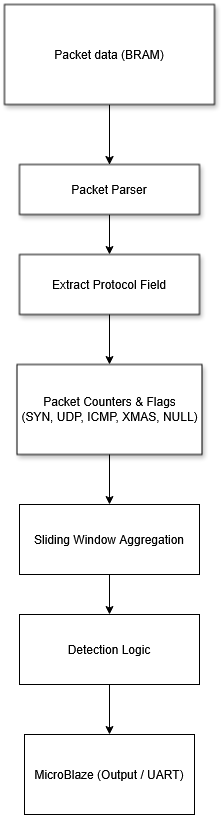

The diagram above was exported from draw.io. Its source (the exported page's mxGraphModel, read from the mxfile embedded in the PNG):
<mxGraphModel dx="2054" dy="1161" grid="1" gridSize="10" guides="1" tooltips="1" connect="1" arrows="1" fold="1" page="1" pageScale="1" pageWidth="850" pageHeight="1100" math="0" shadow="0" adaptiveColors="auto">
  <root>
    <mxCell id="0" />
    <mxCell id="1" parent="0" />
    <mxCell id="2YQpIg8bk2Bdq990JmrB-9" edge="1" parent="1" source="2YQpIg8bk2Bdq990JmrB-1" style="edgeStyle=orthogonalEdgeStyle;rounded=1;orthogonalLoop=1;jettySize=auto;html=1;" target="2YQpIg8bk2Bdq990JmrB-8" value="">
      <mxGeometry relative="1" as="geometry" />
    </mxCell>
    <mxCell id="2YQpIg8bk2Bdq990JmrB-1" parent="1" style="rounded=0;whiteSpace=wrap;html=1;shadow=1;glass=0;" value="Packet data (BRAM)" vertex="1">
      <mxGeometry height="100" width="210" x="305" y="30" as="geometry" />
    </mxCell>
    <mxCell id="2YQpIg8bk2Bdq990JmrB-11" edge="1" parent="1" source="2YQpIg8bk2Bdq990JmrB-8" style="edgeStyle=orthogonalEdgeStyle;rounded=1;orthogonalLoop=1;jettySize=auto;html=1;" target="2YQpIg8bk2Bdq990JmrB-10" value="">
      <mxGeometry relative="1" as="geometry" />
    </mxCell>
    <mxCell id="2YQpIg8bk2Bdq990JmrB-8" parent="1" style="rounded=0;whiteSpace=wrap;html=1;shadow=1;" value="Packet Parser" vertex="1">
      <mxGeometry height="50" width="180" x="320" y="190" as="geometry" />
    </mxCell>
    <mxCell id="2YQpIg8bk2Bdq990JmrB-10" parent="1" style="rounded=0;whiteSpace=wrap;html=1;shadow=1;" value="Extract Protocol Field" vertex="1">
      <mxGeometry height="60" width="180" x="320" y="280" as="geometry" />
    </mxCell>
    <mxCell id="2YQpIg8bk2Bdq990JmrB-12" parent="1" style="rounded=0;whiteSpace=wrap;html=1;shadow=1;" value="&lt;span&gt;Packet Counters &amp;amp; Flags&lt;/span&gt;&lt;br&gt;&lt;span&gt; (SYN, UDP, ICMP, XMAS, NULL)&lt;/span&gt;" vertex="1">
      <mxGeometry height="90" width="185" x="317.5" y="390" as="geometry" />
    </mxCell>
    <mxCell id="2YQpIg8bk2Bdq990JmrB-16" edge="1" parent="1" source="2YQpIg8bk2Bdq990JmrB-10" style="endArrow=classic;html=1;rounded=1;exitX=0.5;exitY=1;exitDx=0;exitDy=0;entryX=0.5;entryY=0;entryDx=0;entryDy=0;" target="2YQpIg8bk2Bdq990JmrB-12" value="">
      <mxGeometry height="50" relative="1" width="50" as="geometry">
        <mxPoint x="270" y="560" as="sourcePoint" />
        <mxPoint x="320" y="510" as="targetPoint" />
      </mxGeometry>
    </mxCell>
    <mxCell id="2YQpIg8bk2Bdq990JmrB-20" parent="1" style="rounded=0;whiteSpace=wrap;html=1;" value="Sliding Window Aggregation" vertex="1">
      <mxGeometry height="70" width="180" x="320" y="530" as="geometry" />
    </mxCell>
    <mxCell id="2YQpIg8bk2Bdq990JmrB-21" edge="1" parent="1" source="2YQpIg8bk2Bdq990JmrB-12" style="endArrow=classic;html=1;rounded=1;entryX=0.5;entryY=0;entryDx=0;entryDy=0;exitX=0.5;exitY=1;exitDx=0;exitDy=0;" target="2YQpIg8bk2Bdq990JmrB-20" value="">
      <mxGeometry height="50" relative="1" width="50" as="geometry">
        <mxPoint x="410" y="540" as="sourcePoint" />
        <mxPoint x="460" y="490" as="targetPoint" />
      </mxGeometry>
    </mxCell>
    <mxCell id="2YQpIg8bk2Bdq990JmrB-22" parent="1" style="rounded=0;whiteSpace=wrap;html=1;" value="Detection Logic" vertex="1">
      <mxGeometry height="70" width="180" x="320" y="640" as="geometry" />
    </mxCell>
    <mxCell id="2YQpIg8bk2Bdq990JmrB-23" edge="1" parent="1" source="2YQpIg8bk2Bdq990JmrB-20" style="endArrow=classic;html=1;rounded=1;exitX=0.5;exitY=1;exitDx=0;exitDy=0;entryX=0.5;entryY=0;entryDx=0;entryDy=0;" target="2YQpIg8bk2Bdq990JmrB-22" value="">
      <mxGeometry height="50" relative="1" width="50" as="geometry">
        <mxPoint x="270" y="520" as="sourcePoint" />
        <mxPoint x="320" y="470" as="targetPoint" />
      </mxGeometry>
    </mxCell>
    <mxCell id="2YQpIg8bk2Bdq990JmrB-24" edge="1" parent="1" source="2YQpIg8bk2Bdq990JmrB-22" style="endArrow=classic;html=1;rounded=1;exitX=0.5;exitY=1;exitDx=0;exitDy=0;" target="2YQpIg8bk2Bdq990JmrB-25" value="">
      <mxGeometry height="50" relative="1" width="50" as="geometry">
        <mxPoint x="270" y="520" as="sourcePoint" />
        <mxPoint x="410" y="880" as="targetPoint" />
      </mxGeometry>
    </mxCell>
    <mxCell id="2YQpIg8bk2Bdq990JmrB-25" parent="1" style="rounded=0;whiteSpace=wrap;html=1;" value="&lt;span&gt;MicroBlaze (Output / UART)&lt;/span&gt;" vertex="1">
      <mxGeometry height="80" width="170" x="325" y="760" as="geometry" />
    </mxCell>
  </root>
</mxGraphModel>